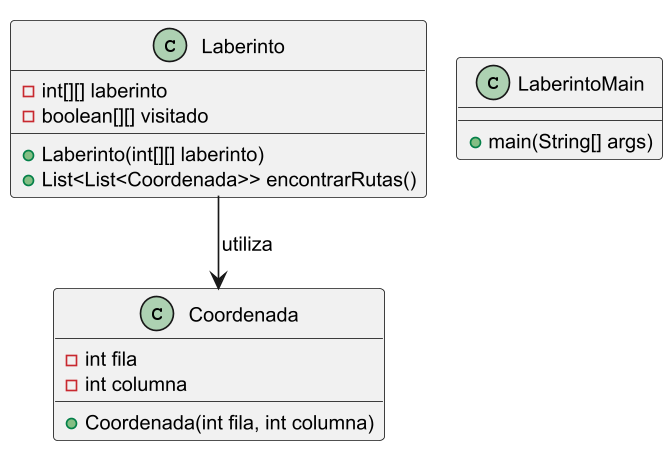

The diagram above was rendered by PlantUML. Its source (embedded in the PNG):
@startuml
skinparam dpi 400
skinparam DefaultFontSize 12
scale 0.4

class Laberinto {
    - int[][] laberinto
    - boolean[][] visitado
    + Laberinto(int[][] laberinto)
    + List<List<Coordenada>> encontrarRutas()
}

class Coordenada {
    - int fila
    - int columna
    + Coordenada(int fila, int columna)
}

class LaberintoMain {
    + main(String[] args)
}

Laberinto --> Coordenada : utiliza
@enduml